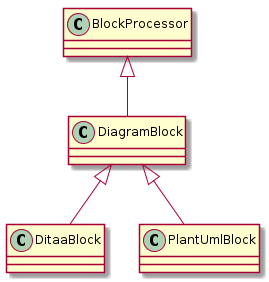

The diagram above was rendered by PlantUML. Its source (embedded in the PNG):
@startuml
class BlockProcessor
class DiagramBlock
class DitaaBlock
class PlantUmlBlock

BlockProcessor <|-- DiagramBlock
DiagramBlock <|-- DitaaBlock
DiagramBlock <|-- PlantUmlBlock
@enduml